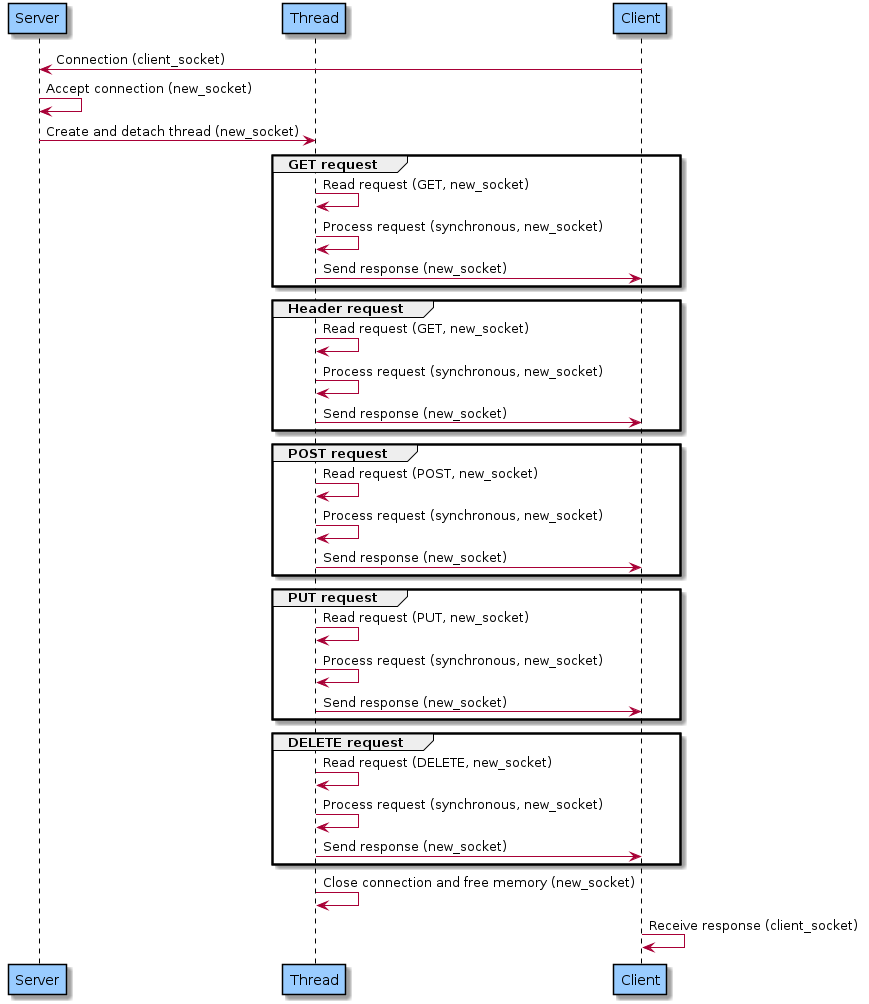

The diagram above was rendered by PlantUML. Its source (embedded in the PNG):
@startuml
skinparam sequence {
    LifeLineBorderColor black
    LifeLineBackgroundColor #99CCFF
    ParticipantBorderColor black
    ParticipantBackgroundColor #99CCFF
    SequenceGroupBorderColor black
    SequenceGroupBackgroundColor #99CCFF
}

participant Server
participant "Thread" as Thread

Client -> Server: Connection (client_socket)
Server -> Server: Accept connection (new_socket)
Server -> Thread: Create and detach thread (new_socket)
group GET request
    Thread -> Thread: Read request (GET, new_socket)
    Thread -> Thread: Process request (synchronous, new_socket)
    Thread -> Client: Send response (new_socket)
end
group Header request
    Thread -> Thread: Read request (GET, new_socket)
    Thread -> Thread: Process request (synchronous, new_socket)
    Thread -> Client: Send response (new_socket)
end
group POST request
    Thread -> Thread: Read request (POST, new_socket)
    Thread -> Thread: Process request (synchronous, new_socket)
    Thread -> Client: Send response (new_socket)
end
group PUT request
    Thread -> Thread: Read request (PUT, new_socket)
    Thread -> Thread: Process request (synchronous, new_socket)
    Thread -> Client: Send response (new_socket)
end
group DELETE request
    Thread -> Thread: Read request (DELETE, new_socket)
    Thread -> Thread: Process request (synchronous, new_socket)
    Thread -> Client: Send response (new_socket)
end
Thread -> Thread: Close connection and free memory (new_socket)
Client -> Client: Receive response (client_socket)
@enduml